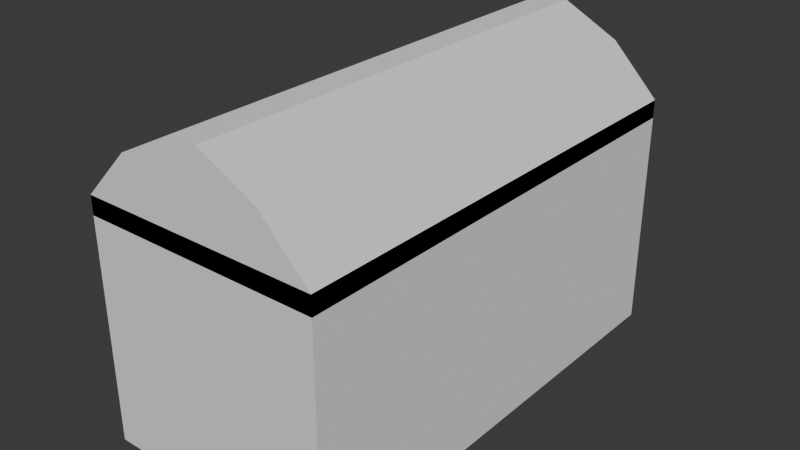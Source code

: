 # Source: Obj_Chest_Normal_A.blend  (saved by Blender 5.0.119; exported with 4.5.12 LTS)
import bpy
from mathutils import Matrix  # noqa: F401  (used for matrix-valued properties, if any)

bpy.ops.wm.read_factory_settings(use_empty=True)
scene = bpy.context.scene
scene.name = 'Scene'

# ---- collections
col_collection = bpy.data.collections.new('Collection'); scene.collection.children.link(col_collection)

# ---- world
world_world = bpy.data.worlds.new('World'); scene.world = world_world
world_world.use_nodes = True; world_world.node_tree.nodes.clear()
_N = world_world.node_tree.nodes; _L = world_world.node_tree.links
n0 = _N.new('ShaderNodeOutputWorld'); n0.name = 'World Output'; n0.location = (200, 100)
n1 = _N.new('ShaderNodeBackground'); n1.name = 'Background'; n1.location = (-200, 100)
n1.inputs[0].default_value = (0.05088, 0.05088, 0.05088, 1.0)
_L.new(n1.outputs[0], n0.inputs[0])
n0.is_active_output = True
world_world.color = (0.05088, 0.05088, 0.05088)
world_world.sun_shadow_jitter_overblur = 0.0

# ---- meshes
me_cube_001 = bpy.data.meshes.new('Cube.001')
me_cube_001.from_pydata([(-1.0, 1.0, -1.0), (-1.0, 1.0, 1.0), (-1.0, 0.0, -1.0), (-1.0, 0.0, 1.0), (0.0, 0.5, -1.0), (0.0, 1.0, -1.0), (0.0, 1.0, 1.0), (-1.0, 0.5, -1.0), (-1.0, 0.5, 1.0), (0.0, 0.0, -1.0), (-0.2534, 1.0, -1.0), (-0.2534, 0.0, -1.0), (-0.2534, 1.0, 1.0), (-0.2534, 0.5, -1.0), (-1.0, 1.0, 0.4104), (-1.0, 0.0, 0.4104), (-1.0, 0.5, 0.4104), (0.0, 1.0, 0.4104), (-0.2534, 1.0, 0.4104), (-1.0, 1.0, -0.2948), (-1.0, 0.0, -0.2948), (-1.0, 0.5, -0.2948), (0.0, 1.0, -0.2948), (-0.2534, 1.0, -0.2948)], [], [(16, 8, 1, 14), (13, 4, 9, 11), (15, 3, 8, 16), (10, 5, 4, 13), (18, 12, 6, 17), (14, 1, 12, 18), (0, 10, 13, 7), (7, 13, 11, 2), (19, 14, 18, 23), (23, 18, 17, 22), (20, 15, 16, 21), (21, 16, 14, 19), (7, 21, 19, 0), (2, 20, 21, 7), (10, 23, 22, 5), (0, 19, 23, 10)])
_uv = me_cube_001.uv_layers.new(name='UVMap')
_uv.uv.foreach_set('vector', [0.5513, 0.1875, 0.625, 0.1875, 0.625, 0.25, 0.5513, 0.25, 0.2183, 0.5625, 0.25, 0.5625, 0.25, 0.625, 0.2183, 0.625, 0.5513, 0.125, 0.625, 0.125, 0.625, 0.1875, 0.5513, 0.1875, 0.2183, 0.5, 0.25, 0.5, 0.25, 0.5625, 0.2183, 0.5625, 0.5513, 0.3433, 0.625, 0.3433, 0.625, 0.375, 0.5513, 0.375, 0.5513, 0.25, 0.625, 0.25, 0.625, 0.3433, 0.5513, 0.3433, 0.125, 0.5, 0.2183, 0.5, 0.2183, 0.5625, 0.125, 0.5625, 0.125, 0.5625, 0.2183, 0.5625, 0.2183, 0.625, 0.125, 0.625, 0.4631, 0.25, 0.5513, 0.25, 0.5513, 0.3433, 0.4631, 0.3433, 0.4631, 0.3433, 0.5513, 0.3433, 0.5513, 0.375, 0.4631, 0.375, 0.4631, 0.125, 0.5513, 0.125, 0.5513, 0.1875, 0.4631, 0.1875, 0.4631, 0.1875, 0.5513, 0.1875, 0.5513, 0.25, 0.4631, 0.25, 0.375, 0.1875, 0.4631, 0.1875, 0.4631, 0.25, 0.375, 0.25, 0.375, 0.125, 0.4631, 0.125, 0.4631, 0.1875, 0.375, 0.1875, 0.375, 0.3433, 0.4631, 0.3433, 0.4631, 0.375, 0.375, 0.375, 0.375, 0.25, 0.4631, 0.25, 0.4631, 0.3433, 0.375, 0.3433])
me_cube_001.update()
me_cube_002 = bpy.data.meshes.new('Cube.002')
me_cube_002.from_pydata([(-1.0, 1.0, 1.0), (-1.0, 0.0, 1.0), (0.0, 0.5, 1.0), (0.0, 1.0, 1.0), (-1.0, 0.5, 1.0), (0.0, 0.0, 1.0), (-0.2534, 1.0, 1.0), (-0.2534, 0.0, 1.0), (-0.599, 0.5, 1.411), (-0.599, 1.0, 1.411), (-0.1179, 1.0, 1.657), (0.0, 1.0, 1.657), (-0.1179, 0.5, 1.657), (0.0, 0.5, 1.657), (-0.1179, 0.0, 1.657), (0.0, 0.0, 1.657), (-0.599, 0.0, 1.411), (-1.0, 1.0, 0.9494), (-1.0, 0.0, 0.9494), (0.0, 0.5, 0.9494), (0.0, 1.0, 0.9494), (-1.0, 0.5, 0.9494), (0.0, 0.0, 0.9494), (-0.2534, 1.0, 0.9494), (-0.2534, 0.0, 0.9494), (-1.0, 1.0, 0.8467), (-1.0, 0.0, 0.8467), (0.0, 0.5, 0.8467), (0.0, 1.0, 0.8467), (-1.0, 0.5, 0.8467), (0.0, 0.0, 0.8467), (-0.2534, 1.0, 0.8467), (-0.2534, 0.0, 0.8467), (-0.9532, 0.9584, 0.8467), (-0.9532, 0.04164, 0.8467), (-0.03651, 0.5, 0.8467), (-0.03651, 0.9584, 0.8467), (-0.9532, 0.5, 0.8467), (-0.03651, 0.04164, 0.8467), (-0.2688, 0.9584, 0.8467), (-0.2688, 0.04164, 0.8467), (-0.9532, 0.9584, 1.01), (-0.9532, 0.04164, 1.01), (-0.03651, 0.5, 1.01), (-0.03651, 0.9584, 1.01), (-0.9532, 0.5, 1.01), (-0.03651, 0.04164, 1.01), (-0.2688, 0.9584, 1.01), (-0.2688, 0.04164, 1.01), (-0.9532, 0.9584, 1.038), (-0.9532, 0.04164, 1.038), (-0.03651, 0.5, 1.038), (-0.03651, 0.9584, 1.038), (-0.9532, 0.5, 1.038), (-0.03651, 0.04164, 1.038), (-0.2688, 0.9584, 1.038), (-0.2688, 0.04164, 1.038)], [], [(0, 4, 8, 9), (5, 2, 13, 15), (7, 5, 15, 14), (1, 7, 14, 16), (12, 8, 16, 14), (10, 9, 8, 12), (11, 10, 12, 13), (13, 12, 14, 15), (2, 3, 11, 13), (6, 0, 9, 10), (3, 6, 10, 11), (4, 1, 16, 8), (4, 0, 17, 21), (7, 1, 18, 24), (0, 6, 23, 17), (2, 5, 22, 19), (5, 7, 24, 22), (6, 3, 20, 23), (1, 4, 21, 18), (3, 2, 19, 20), (22, 24, 32, 30), (21, 17, 25, 29), (24, 18, 26, 32), (18, 21, 29, 26), (20, 19, 27, 28), (23, 20, 28, 31), (17, 23, 31, 25), (19, 22, 30, 27), (25, 31, 39, 33), (27, 30, 38, 35), (30, 32, 40, 38), (29, 25, 33, 37), (32, 26, 34, 40), (26, 29, 37, 34), (28, 27, 35, 36), (31, 28, 36, 39), (36, 35, 43, 44), (39, 36, 44, 47), (33, 39, 47, 41), (35, 38, 46, 43), (38, 40, 48, 46), (37, 33, 41, 45), (40, 34, 42, 48), (34, 37, 45, 42), (48, 42, 50, 56), (42, 45, 53, 50), (44, 43, 51, 52), (47, 44, 52, 55), (41, 47, 55, 49), (43, 46, 54, 51), (46, 48, 56, 54), (45, 41, 49, 53)])
_uv = me_cube_002.uv_layers.new(name='UVMap')
_uv.uv.foreach_set('vector', [0.625, 0.25, 0.625, 0.1875, 0.625, 0.1883, 0.625, 0.3001, 0.0, 0.0, 0.0, 0.0, 0.0, 0.0, 0.0, 0.0, 0.0, 0.0, 0.0, 0.0, 0.0, 0.0, 0.0, 0.0, 0.0, 0.0, 0.0, 0.0, 0.0, 0.0, 0.0, 0.0, 0.7647, 0.5625, 0.8256, 0.5625, 0.8256, 0.625, 0.7647, 0.625, 0.7647, 0.5, 0.8256, 0.5, 0.8256, 0.5625, 0.7647, 0.5625, 0.75, 0.5, 0.7647, 0.5, 0.7647, 0.5625, 0.75, 0.5625, 0.75, 0.5625, 0.7647, 0.5625, 0.7647, 0.625, 0.75, 0.625, 0.0, 0.0, 0.0, 0.0, 0.0, 0.0, 0.0, 0.0, 0.625, 0.3433, 0.625, 0.25, 0.625, 0.3001, 0.625, 0.3603, 0.625, 0.375, 0.625, 0.3433, 0.625, 0.3603, 0.625, 0.375, 0.625, 0.1875, 0.625, 0.125, 0.625, 0.125, 0.625, 0.1883, 0.625, 0.1875, 0.625, 0.25, 0.625, 0.25, 0.625, 0.1875, 0.0, 0.0, 0.0, 0.0, 0.0, 0.0, 0.0, 0.0, 0.625, 0.25, 0.625, 0.3433, 0.625, 0.3433, 0.625, 0.25, 0.0, 0.0, 0.0, 0.0, 0.0, 0.0, 0.0, 0.0, 0.0, 0.0, 0.0, 0.0, 0.0, 0.0, 0.0, 0.0, 0.625, 0.3433, 0.625, 0.375, 0.625, 0.375, 0.625, 0.3433, 0.625, 0.125, 0.625, 0.1875, 0.625, 0.1875, 0.625, 0.125, 0.0, 0.0, 0.0, 0.0, 0.0, 0.0, 0.0, 0.0, 0.0, 0.0, 0.0, 0.0, 0.0, 0.0, 0.0, 0.0, 0.625, 0.1875, 0.625, 0.25, 0.625, 0.25, 0.625, 0.1875, 0.0, 0.0, 0.0, 0.0, 0.0, 0.0, 0.0, 0.0, 0.625, 0.125, 0.625, 0.1875, 0.625, 0.1875, 0.625, 0.125, 0.0, 0.0, 0.0, 0.0, 0.0, 0.0, 0.0, 0.0, 0.625, 0.3433, 0.625, 0.375, 0.625, 0.375, 0.625, 0.3433, 0.625, 0.25, 0.625, 0.3433, 0.625, 0.3433, 0.625, 0.25, 0.0, 0.0, 0.0, 0.0, 0.0, 0.0, 0.0, 0.0, 0.625, 0.25, 0.625, 0.3433, 0.625, 0.3433, 0.625, 0.25, 0.0, 0.0, 0.0, 0.0, 0.0, 0.0, 0.0, 0.0, 0.0, 0.0, 0.0, 0.0, 0.0, 0.0, 0.0, 0.0, 0.625, 0.1875, 0.625, 0.25, 0.625, 0.25, 0.625, 0.1875, 0.0, 0.0, 0.0, 0.0, 0.0, 0.0, 0.0, 0.0, 0.625, 0.125, 0.625, 0.1875, 0.625, 0.1875, 0.625, 0.125, 0.0, 0.0, 0.0, 0.0, 0.0, 0.0, 0.0, 0.0, 0.625, 0.3433, 0.625, 0.375, 0.625, 0.375, 0.625, 0.3433, 0.0, 0.0, 0.0, 0.0, 0.0, 0.0, 0.0, 0.0, 0.625, 0.3433, 0.625, 0.375, 0.625, 0.375, 0.625, 0.3433, 0.625, 0.25, 0.625, 0.3433, 0.625, 0.3433, 0.625, 0.25, 0.0, 0.0, 0.0, 0.0, 0.0, 0.0, 0.0, 0.0, 0.0, 0.0, 0.0, 0.0, 0.0, 0.0, 0.0, 0.0, 0.625, 0.1875, 0.625, 0.25, 0.625, 0.25, 0.625, 0.1875, 0.0, 0.0, 0.0, 0.0, 0.0, 0.0, 0.0, 0.0, 0.625, 0.125, 0.625, 0.1875, 0.625, 0.1875, 0.625, 0.125, 0.0, 0.0, 0.0, 0.0, 0.0, 0.0, 0.0, 0.0, 0.625, 0.125, 0.625, 0.1875, 0.625, 0.1875, 0.625, 0.125, 0.0, 0.0, 0.0, 0.0, 0.0, 0.0, 0.0, 0.0, 0.625, 0.3433, 0.625, 0.375, 0.625, 0.375, 0.625, 0.3433, 0.625, 0.25, 0.625, 0.3433, 0.625, 0.3433, 0.625, 0.25, 0.0, 0.0, 0.0, 0.0, 0.0, 0.0, 0.0, 0.0, 0.0, 0.0, 0.0, 0.0, 0.0, 0.0, 0.0, 0.0, 0.625, 0.1875, 0.625, 0.25, 0.625, 0.25, 0.625, 0.1875])
me_cube_002.update()

# ---- objects
ob_chest = bpy.data.objects.new('chest', me_cube_001)
ob_lid = bpy.data.objects.new('lid', me_cube_002)

# ---- transforms, parenting, visibility, modifiers, constraints
ob_chest.location = (0.0, 0.0, 1.026)
ob_chest.scale = (1.0, 1.97, 1.0)
_m = ob_chest.modifiers.new('Mirror', 'MIRROR')
_m.use_axis = (True, True, False)
ob_lid.location = (0.0, 0.0, 1.026)
ob_lid.scale = (1.0, 1.97, 1.0)
_m = ob_lid.modifiers.new('Mirror', 'MIRROR')
_m.use_axis = (True, True, False)

# ---- collection membership
col_collection.objects.link(ob_chest)
col_collection.objects.link(ob_lid)

# ---- scene / render settings (as saved in the file)
scene.frame_start = 1; scene.frame_end = 250; scene.frame_set(1)
scene.render.engine = 'BLENDER_EEVEE_NEXT'
scene.render.bake_bias = 0.0
scene.render.bake_samples = 0
scene.cycles.sampling_pattern = 'TABULATED_SOBOL'
scene.eevee.use_volume_custom_range = False
bpy.context.view_layer.update()

# ---- added for rendering (the .blend has no active camera and no usable light): camera, sun
cam_auto = bpy.data.cameras.new('AutoCamera')
cam_auto.lens = 50.0
cam_auto.sensor_width = 36.0
cam_auto.clip_end = 1000.0
ob_auto_camera = bpy.data.objects.new('AutoCamera', cam_auto)
scene.collection.objects.link(ob_auto_camera)
ob_auto_camera.location = (4.77036, -5.72443, 5.17115)
ob_auto_camera.rotation_euler = (1.09748, -7.21219e-08, 0.694738)
scene.camera = ob_auto_camera
light_auto_sun = bpy.data.lights.new('AutoSun', 'SUN')
light_auto_sun.energy = 3.0
light_auto_sun.angle = 0.0523599
ob_auto_sun = bpy.data.objects.new('AutoSun', light_auto_sun)
scene.collection.objects.link(ob_auto_sun)
ob_auto_sun.rotation_euler = (0.872665, 0.174533, 0.523599)
bpy.context.view_layer.update()
